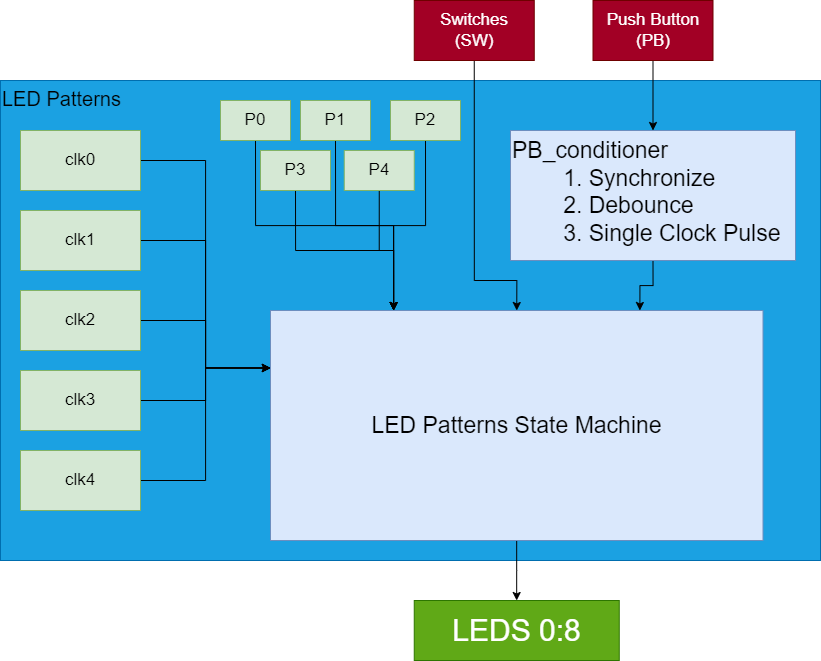

The diagram above was exported from draw.io. Its source (the exported page's mxGraphModel, read from the mxfile embedded in the PNG):
<mxGraphModel dx="1600" dy="836" grid="1" gridSize="10" guides="1" tooltips="1" connect="1" arrows="1" fold="1" page="1" pageScale="1" pageWidth="850" pageHeight="1100" math="0" shadow="0">
  <root>
    <mxCell id="0" />
    <mxCell id="1" parent="0" />
    <mxCell id="TfYOR2jMps_5fwXwl3WF-2" value="LED Patterns" style="rounded=0;whiteSpace=wrap;html=1;align=left;verticalAlign=top;fontSize=20;fillColor=#1ba1e2;strokeColor=#006EAF;fontColor=#000000;" parent="1" vertex="1">
      <mxGeometry y="130" width="820" height="480" as="geometry" />
    </mxCell>
    <mxCell id="TfYOR2jMps_5fwXwl3WF-10" style="edgeStyle=orthogonalEdgeStyle;rounded=0;orthogonalLoop=1;jettySize=auto;html=1;" parent="1" source="TfYOR2jMps_5fwXwl3WF-5" target="TfYOR2jMps_5fwXwl3WF-8" edge="1">
      <mxGeometry relative="1" as="geometry" />
    </mxCell>
    <mxCell id="TfYOR2jMps_5fwXwl3WF-5" value="Push Button&lt;div&gt;(PB)&lt;/div&gt;" style="rounded=0;whiteSpace=wrap;html=1;fontSize=17;strokeColor=#6F0000;align=center;verticalAlign=middle;fontFamily=Helvetica;fillColor=#a20025;fontColor=#ffffff;" parent="1" vertex="1">
      <mxGeometry x="592.5" y="50" width="120" height="60" as="geometry" />
    </mxCell>
    <mxCell id="ospFu_TgtpuIdfV4h3sb-14" style="edgeStyle=orthogonalEdgeStyle;rounded=0;orthogonalLoop=1;jettySize=auto;html=1;exitX=0.5;exitY=1;exitDx=0;exitDy=0;entryX=0.5;entryY=0;entryDx=0;entryDy=0;" edge="1" parent="1" source="TfYOR2jMps_5fwXwl3WF-6" target="TfYOR2jMps_5fwXwl3WF-11">
      <mxGeometry relative="1" as="geometry">
        <Array as="points">
          <mxPoint x="474" y="330" />
          <mxPoint x="516" y="330" />
        </Array>
      </mxGeometry>
    </mxCell>
    <mxCell id="TfYOR2jMps_5fwXwl3WF-6" value="Switches&lt;div&gt;(SW)&lt;/div&gt;" style="rounded=0;whiteSpace=wrap;html=1;fontSize=17;strokeColor=#6F0000;align=center;verticalAlign=middle;fontFamily=Helvetica;fillColor=#a20025;fontColor=#ffffff;" parent="1" vertex="1">
      <mxGeometry x="413.75" y="50" width="120" height="60" as="geometry" />
    </mxCell>
    <mxCell id="TfYOR2jMps_5fwXwl3WF-7" value="LEDS 0:8" style="rounded=0;whiteSpace=wrap;html=1;fontSize=30;fillColor=#60a917;fontColor=#ffffff;strokeColor=#2D7600;" parent="1" vertex="1">
      <mxGeometry x="413.75" y="650" width="205" height="60" as="geometry" />
    </mxCell>
    <mxCell id="TfYOR2jMps_5fwXwl3WF-12" style="edgeStyle=orthogonalEdgeStyle;rounded=0;orthogonalLoop=1;jettySize=auto;html=1;exitX=0.5;exitY=1;exitDx=0;exitDy=0;entryX=0.75;entryY=0;entryDx=0;entryDy=0;" parent="1" source="TfYOR2jMps_5fwXwl3WF-8" target="TfYOR2jMps_5fwXwl3WF-11" edge="1">
      <mxGeometry relative="1" as="geometry" />
    </mxCell>
    <mxCell id="TfYOR2jMps_5fwXwl3WF-8" value="PB_conditioner&lt;div style=&quot;font-size: 23px;&quot;&gt;&lt;span style=&quot;white-space: pre; font-size: 23px;&quot;&gt;&#09;&lt;/span&gt;1. Synchronize&lt;br style=&quot;font-size: 23px;&quot;&gt;&lt;/div&gt;&lt;div style=&quot;font-size: 23px;&quot;&gt;&lt;span style=&quot;white-space: pre; font-size: 23px;&quot;&gt;&#09;&lt;/span&gt;2. Debounce&lt;br style=&quot;font-size: 23px;&quot;&gt;&lt;/div&gt;&lt;div style=&quot;font-size: 23px;&quot;&gt;&lt;span style=&quot;white-space: pre; font-size: 23px;&quot;&gt;&#09;&lt;/span&gt;3. Single Clock Pulse&lt;br style=&quot;font-size: 23px;&quot;&gt;&lt;/div&gt;" style="rounded=0;whiteSpace=wrap;html=1;align=left;verticalAlign=top;fontSize=23;fillColor=#dae8fc;strokeColor=#6c8ebf;" parent="1" vertex="1">
      <mxGeometry x="510" y="180" width="285" height="130" as="geometry" />
    </mxCell>
    <mxCell id="TfYOR2jMps_5fwXwl3WF-13" style="edgeStyle=orthogonalEdgeStyle;rounded=0;orthogonalLoop=1;jettySize=auto;html=1;" parent="1" source="TfYOR2jMps_5fwXwl3WF-11" target="TfYOR2jMps_5fwXwl3WF-7" edge="1">
      <mxGeometry relative="1" as="geometry" />
    </mxCell>
    <mxCell id="TfYOR2jMps_5fwXwl3WF-11" value="&lt;div style=&quot;font-size: 23px;&quot;&gt;LED Patterns State Machine&lt;/div&gt;" style="rounded=0;whiteSpace=wrap;html=1;align=center;verticalAlign=middle;fontSize=23;fillColor=#dae8fc;strokeColor=#6c8ebf;" parent="1" vertex="1">
      <mxGeometry x="270" y="360" width="492.5" height="230" as="geometry" />
    </mxCell>
    <mxCell id="ospFu_TgtpuIdfV4h3sb-7" style="edgeStyle=orthogonalEdgeStyle;rounded=0;orthogonalLoop=1;jettySize=auto;html=1;exitX=1;exitY=0.5;exitDx=0;exitDy=0;entryX=0;entryY=0.25;entryDx=0;entryDy=0;" edge="1" parent="1" source="ospFu_TgtpuIdfV4h3sb-1" target="TfYOR2jMps_5fwXwl3WF-11">
      <mxGeometry relative="1" as="geometry" />
    </mxCell>
    <mxCell id="ospFu_TgtpuIdfV4h3sb-1" value="clk0" style="rounded=0;whiteSpace=wrap;html=1;fontSize=17;strokeColor=#82b366;align=center;verticalAlign=middle;fontFamily=Helvetica;fillColor=#d5e8d4;" vertex="1" parent="1">
      <mxGeometry x="20" y="180" width="120" height="60" as="geometry" />
    </mxCell>
    <mxCell id="ospFu_TgtpuIdfV4h3sb-8" style="edgeStyle=orthogonalEdgeStyle;rounded=0;orthogonalLoop=1;jettySize=auto;html=1;exitX=1;exitY=0.5;exitDx=0;exitDy=0;entryX=0;entryY=0.25;entryDx=0;entryDy=0;" edge="1" parent="1" source="ospFu_TgtpuIdfV4h3sb-2" target="TfYOR2jMps_5fwXwl3WF-11">
      <mxGeometry relative="1" as="geometry" />
    </mxCell>
    <mxCell id="ospFu_TgtpuIdfV4h3sb-2" value="clk1" style="rounded=0;whiteSpace=wrap;html=1;fontSize=17;strokeColor=#82b366;align=center;verticalAlign=middle;fontFamily=Helvetica;fillColor=#d5e8d4;" vertex="1" parent="1">
      <mxGeometry x="20" y="260" width="120" height="60" as="geometry" />
    </mxCell>
    <mxCell id="ospFu_TgtpuIdfV4h3sb-9" style="edgeStyle=orthogonalEdgeStyle;rounded=0;orthogonalLoop=1;jettySize=auto;html=1;exitX=1;exitY=0.5;exitDx=0;exitDy=0;entryX=0;entryY=0.25;entryDx=0;entryDy=0;" edge="1" parent="1" source="ospFu_TgtpuIdfV4h3sb-3" target="TfYOR2jMps_5fwXwl3WF-11">
      <mxGeometry relative="1" as="geometry" />
    </mxCell>
    <mxCell id="ospFu_TgtpuIdfV4h3sb-3" value="clk2" style="rounded=0;whiteSpace=wrap;html=1;fontSize=17;strokeColor=#82b366;align=center;verticalAlign=middle;fontFamily=Helvetica;fillColor=#d5e8d4;" vertex="1" parent="1">
      <mxGeometry x="20" y="340" width="120" height="60" as="geometry" />
    </mxCell>
    <mxCell id="ospFu_TgtpuIdfV4h3sb-12" style="edgeStyle=orthogonalEdgeStyle;rounded=0;orthogonalLoop=1;jettySize=auto;html=1;exitX=1;exitY=0.5;exitDx=0;exitDy=0;entryX=0;entryY=0.25;entryDx=0;entryDy=0;" edge="1" parent="1" source="ospFu_TgtpuIdfV4h3sb-4" target="TfYOR2jMps_5fwXwl3WF-11">
      <mxGeometry relative="1" as="geometry" />
    </mxCell>
    <mxCell id="ospFu_TgtpuIdfV4h3sb-4" value="clk3" style="rounded=0;whiteSpace=wrap;html=1;fontSize=17;strokeColor=#82b366;align=center;verticalAlign=middle;fontFamily=Helvetica;fillColor=#d5e8d4;" vertex="1" parent="1">
      <mxGeometry x="20" y="420" width="120" height="60" as="geometry" />
    </mxCell>
    <mxCell id="ospFu_TgtpuIdfV4h3sb-11" style="edgeStyle=orthogonalEdgeStyle;rounded=0;orthogonalLoop=1;jettySize=auto;html=1;exitX=1;exitY=0.5;exitDx=0;exitDy=0;entryX=0;entryY=0.25;entryDx=0;entryDy=0;" edge="1" parent="1" source="ospFu_TgtpuIdfV4h3sb-5" target="TfYOR2jMps_5fwXwl3WF-11">
      <mxGeometry relative="1" as="geometry" />
    </mxCell>
    <mxCell id="ospFu_TgtpuIdfV4h3sb-5" value="clk4" style="rounded=0;whiteSpace=wrap;html=1;fontSize=17;strokeColor=#82b366;align=center;verticalAlign=middle;fontFamily=Helvetica;fillColor=#d5e8d4;" vertex="1" parent="1">
      <mxGeometry x="20" y="500" width="120" height="60" as="geometry" />
    </mxCell>
    <mxCell id="ospFu_TgtpuIdfV4h3sb-20" style="edgeStyle=orthogonalEdgeStyle;rounded=0;orthogonalLoop=1;jettySize=auto;html=1;exitX=0.5;exitY=1;exitDx=0;exitDy=0;entryX=0.25;entryY=0;entryDx=0;entryDy=0;" edge="1" parent="1" source="ospFu_TgtpuIdfV4h3sb-15" target="TfYOR2jMps_5fwXwl3WF-11">
      <mxGeometry relative="1" as="geometry" />
    </mxCell>
    <mxCell id="ospFu_TgtpuIdfV4h3sb-15" value="P0" style="rounded=0;whiteSpace=wrap;html=1;fontSize=17;strokeColor=#82b366;align=center;verticalAlign=middle;fontFamily=Helvetica;fillColor=#d5e8d4;" vertex="1" parent="1">
      <mxGeometry x="220" y="150" width="70" height="40" as="geometry" />
    </mxCell>
    <mxCell id="ospFu_TgtpuIdfV4h3sb-23" style="edgeStyle=orthogonalEdgeStyle;rounded=0;orthogonalLoop=1;jettySize=auto;html=1;exitX=0.5;exitY=1;exitDx=0;exitDy=0;entryX=0.25;entryY=0;entryDx=0;entryDy=0;" edge="1" parent="1" source="ospFu_TgtpuIdfV4h3sb-16" target="TfYOR2jMps_5fwXwl3WF-11">
      <mxGeometry relative="1" as="geometry" />
    </mxCell>
    <mxCell id="ospFu_TgtpuIdfV4h3sb-16" value="P3" style="rounded=0;whiteSpace=wrap;html=1;fontSize=17;strokeColor=#82b366;align=center;verticalAlign=middle;fontFamily=Helvetica;fillColor=#d5e8d4;" vertex="1" parent="1">
      <mxGeometry x="260" y="200" width="70" height="40" as="geometry" />
    </mxCell>
    <mxCell id="ospFu_TgtpuIdfV4h3sb-25" style="edgeStyle=orthogonalEdgeStyle;rounded=0;orthogonalLoop=1;jettySize=auto;html=1;exitX=0.5;exitY=1;exitDx=0;exitDy=0;entryX=0.25;entryY=0;entryDx=0;entryDy=0;" edge="1" parent="1" source="ospFu_TgtpuIdfV4h3sb-17" target="TfYOR2jMps_5fwXwl3WF-11">
      <mxGeometry relative="1" as="geometry" />
    </mxCell>
    <mxCell id="ospFu_TgtpuIdfV4h3sb-17" value="P4" style="rounded=0;whiteSpace=wrap;html=1;fontSize=17;strokeColor=#82b366;align=center;verticalAlign=middle;fontFamily=Helvetica;fillColor=#d5e8d4;" vertex="1" parent="1">
      <mxGeometry x="343.75" y="200" width="70" height="40" as="geometry" />
    </mxCell>
    <mxCell id="ospFu_TgtpuIdfV4h3sb-24" style="edgeStyle=orthogonalEdgeStyle;rounded=0;orthogonalLoop=1;jettySize=auto;html=1;exitX=0.5;exitY=1;exitDx=0;exitDy=0;entryX=0.25;entryY=0;entryDx=0;entryDy=0;" edge="1" parent="1" source="ospFu_TgtpuIdfV4h3sb-18" target="TfYOR2jMps_5fwXwl3WF-11">
      <mxGeometry relative="1" as="geometry" />
    </mxCell>
    <mxCell id="ospFu_TgtpuIdfV4h3sb-18" value="P1" style="rounded=0;whiteSpace=wrap;html=1;fontSize=17;strokeColor=#82b366;align=center;verticalAlign=middle;fontFamily=Helvetica;fillColor=#d5e8d4;" vertex="1" parent="1">
      <mxGeometry x="300" y="150" width="70" height="40" as="geometry" />
    </mxCell>
    <mxCell id="ospFu_TgtpuIdfV4h3sb-26" style="edgeStyle=orthogonalEdgeStyle;rounded=0;orthogonalLoop=1;jettySize=auto;html=1;exitX=0.5;exitY=1;exitDx=0;exitDy=0;entryX=0.25;entryY=0;entryDx=0;entryDy=0;" edge="1" parent="1" source="ospFu_TgtpuIdfV4h3sb-19" target="TfYOR2jMps_5fwXwl3WF-11">
      <mxGeometry relative="1" as="geometry" />
    </mxCell>
    <mxCell id="ospFu_TgtpuIdfV4h3sb-19" value="P2" style="rounded=0;whiteSpace=wrap;html=1;fontSize=17;strokeColor=#82b366;align=center;verticalAlign=middle;fontFamily=Helvetica;fillColor=#d5e8d4;" vertex="1" parent="1">
      <mxGeometry x="390" y="150" width="70" height="40" as="geometry" />
    </mxCell>
  </root>
</mxGraphModel>